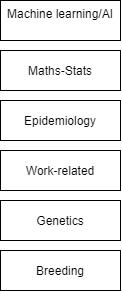

The diagram above was exported from draw.io. Its source (the exported page's mxGraphModel, read from the mxfile embedded in the PNG):
<mxGraphModel dx="981" dy="526" grid="1" gridSize="10" guides="1" tooltips="1" connect="1" arrows="1" fold="1" page="1" pageScale="1" pageWidth="827" pageHeight="1169" math="0" shadow="0">
  <root>
    <mxCell id="WIyWlLk6GJQsqaUBKTNV-0" />
    <mxCell id="WIyWlLk6GJQsqaUBKTNV-1" parent="WIyWlLk6GJQsqaUBKTNV-0" />
    <mxCell id="zmh0oLeDz8nCYDoD3gkm-0" value="Machine learning/AI&lt;span style=&quot;white-space: pre&quot;&gt;&#09;&lt;/span&gt;" style="rounded=0;whiteSpace=wrap;html=1;" vertex="1" parent="WIyWlLk6GJQsqaUBKTNV-1">
      <mxGeometry x="180" y="150" width="120" height="40" as="geometry" />
    </mxCell>
    <mxCell id="zmh0oLeDz8nCYDoD3gkm-1" value="Breeding" style="rounded=0;whiteSpace=wrap;html=1;" vertex="1" parent="WIyWlLk6GJQsqaUBKTNV-1">
      <mxGeometry x="180" y="400" width="120" height="40" as="geometry" />
    </mxCell>
    <mxCell id="zmh0oLeDz8nCYDoD3gkm-2" value="Genetics" style="rounded=0;whiteSpace=wrap;html=1;" vertex="1" parent="WIyWlLk6GJQsqaUBKTNV-1">
      <mxGeometry x="180" y="350" width="120" height="40" as="geometry" />
    </mxCell>
    <mxCell id="zmh0oLeDz8nCYDoD3gkm-3" value="Maths-Stats" style="rounded=0;whiteSpace=wrap;html=1;" vertex="1" parent="WIyWlLk6GJQsqaUBKTNV-1">
      <mxGeometry x="180" y="200" width="120" height="40" as="geometry" />
    </mxCell>
    <mxCell id="zmh0oLeDz8nCYDoD3gkm-4" value="Epidemiology" style="rounded=0;whiteSpace=wrap;html=1;" vertex="1" parent="WIyWlLk6GJQsqaUBKTNV-1">
      <mxGeometry x="180" y="250" width="120" height="40" as="geometry" />
    </mxCell>
    <mxCell id="zmh0oLeDz8nCYDoD3gkm-5" value="Work-related" style="rounded=0;whiteSpace=wrap;html=1;" vertex="1" parent="WIyWlLk6GJQsqaUBKTNV-1">
      <mxGeometry x="180" y="300" width="120" height="40" as="geometry" />
    </mxCell>
  </root>
</mxGraphModel>